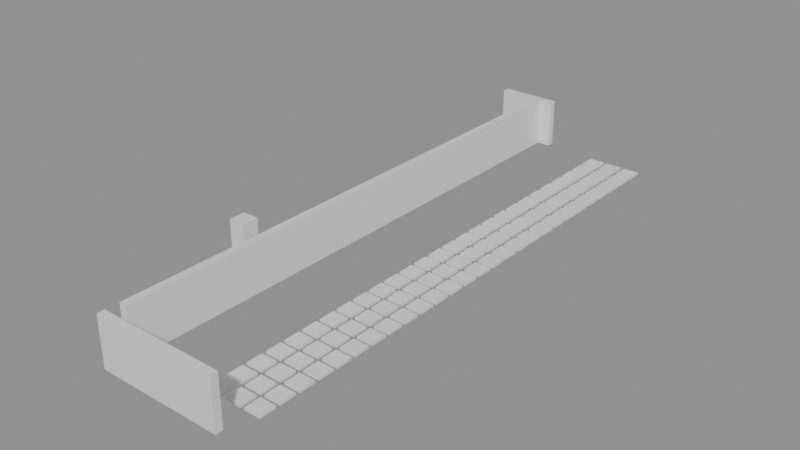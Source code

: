 # Source: building_by_walls.blend  (saved by Blender 5.0.119; exported with 4.5.12 LTS)
import bpy
from mathutils import Matrix  # noqa: F401  (used for matrix-valued properties, if any)

bpy.ops.wm.read_factory_settings(use_empty=True)
scene = bpy.context.scene
scene.name = 'Scene'

# ---- collections
col_01_paredes_externas = bpy.data.collections.new('01_Paredes_Externas'); scene.collection.children.link(col_01_paredes_externas)
col_02_paredes_internas = bpy.data.collections.new('02_Paredes_Internas'); scene.collection.children.link(col_02_paredes_internas)
col_04_moveis_decoracoes = bpy.data.collections.new('04_Moveis_Decoracoes'); scene.collection.children.link(col_04_moveis_decoracoes)

# ---- materials (node trees are filled in below, after node groups)
mat_mat_parede_externa = bpy.data.materials.new('Mat_Parede_Externa')
mat_mat_parede_interna = bpy.data.materials.new('Mat_Parede_Interna')
mat_mat_moveis = bpy.data.materials.new('Mat_Moveis')

# ---- material node trees
mat_mat_parede_externa.use_nodes = True; mat_mat_parede_externa.node_tree.nodes.clear()
_N = mat_mat_parede_externa.node_tree.nodes; _L = mat_mat_parede_externa.node_tree.links
n0 = _N.new('ShaderNodeBsdfPrincipled'); n0.name = 'BSDF - Pré-fundamentado'; n0.location = (-200, 100)
n1 = _N.new('ShaderNodeOutputMaterial'); n1.name = 'Saída de material'; n1.location = (200, 100)
_L.new(n0.outputs[0], n1.inputs[0])
n1.is_active_output = True
mat_mat_parede_interna.use_nodes = True; mat_mat_parede_interna.node_tree.nodes.clear()
_N = mat_mat_parede_interna.node_tree.nodes; _L = mat_mat_parede_interna.node_tree.links
n0 = _N.new('ShaderNodeBsdfPrincipled'); n0.name = 'BSDF - Pré-fundamentado'; n0.location = (-200, 100)
n1 = _N.new('ShaderNodeOutputMaterial'); n1.name = 'Saída de material'; n1.location = (200, 100)
_L.new(n0.outputs[0], n1.inputs[0])
n1.is_active_output = True
mat_mat_moveis.use_nodes = True; mat_mat_moveis.node_tree.nodes.clear()
_N = mat_mat_moveis.node_tree.nodes; _L = mat_mat_moveis.node_tree.links
n0 = _N.new('ShaderNodeBsdfPrincipled'); n0.name = 'BSDF - Pré-fundamentado'; n0.location = (-200, 100)
n1 = _N.new('ShaderNodeOutputMaterial'); n1.name = 'Saída de material'; n1.location = (200, 100)
_L.new(n0.outputs[0], n1.inputs[0])
n1.is_active_output = True

# ---- meshes
me_parede_externa_norte = bpy.data.meshes.new('Parede_Externa_Norte')
me_parede_externa_norte.from_pydata([(-2.0, -14.5, 0.0), (-1.0, -14.5, 0.0), (-1.0, -14.15, 0.0), (-2.0, -14.15, 0.0), (-2.0, -14.5, 2.4), (-1.0, -14.5, 2.4), (-1.0, -14.15, 2.4), (-2.0, -14.15, 2.4), (0.0, -14.5, 0.0), (0.0, -14.15, 0.0), (0.0, -14.5, 2.4), (0.0, -14.15, 2.4), (1.0, -14.5, 0.0), (1.0, -14.15, 0.0), (1.0, -14.5, 2.4), (1.0, -14.15, 2.4), (2.0, -14.5, 0.0), (2.0, -14.15, 0.0), (2.0, -14.5, 2.4), (2.0, -14.15, 2.4), (3.0, -14.5, 0.0), (3.0, -14.15, 0.0), (3.0, -14.5, 2.4), (3.0, -14.15, 2.4), (4.0, -14.5, 0.0), (4.0, -14.15, 0.0), (4.0, -14.5, 2.4), (4.0, -14.15, 2.4)], [], [(0, 1, 2, 3), (4, 7, 6, 5), (0, 4, 5, 1), (2, 6, 7, 3), (0, 3, 7, 4), (1, 5, 6, 2), (1, 8, 9, 2), (5, 6, 11, 10), (1, 5, 10, 8), (9, 11, 6, 2), (8, 10, 11, 9), (8, 12, 13, 9), (10, 11, 15, 14), (8, 10, 14, 12), (13, 15, 11, 9), (12, 14, 15, 13), (12, 16, 17, 13), (14, 15, 19, 18), (12, 14, 18, 16), (17, 19, 15, 13), (16, 18, 19, 17), (16, 20, 21, 17), (18, 19, 23, 22), (16, 18, 22, 20), (21, 23, 19, 17), (20, 22, 23, 21), (20, 24, 25, 21), (22, 23, 27, 26), (20, 22, 26, 24), (25, 27, 23, 21), (24, 26, 27, 25)])
me_parede_externa_norte.materials.append(mat_mat_parede_externa)
me_parede_externa_norte.update()
me_parede_externa_sul = bpy.data.meshes.new('Parede_Externa_Sul')
me_parede_externa_sul.from_pydata([(-4.0, 13.5, 0.0), (-3.0, 13.5, 0.0), (-3.0, 13.85, 0.0), (-4.0, 13.85, 0.0), (-4.0, 13.5, 2.4), (-3.0, 13.5, 2.4), (-3.0, 13.85, 2.4), (-4.0, 13.85, 2.4), (-2.0, 13.5, 0.0), (-2.0, 13.85, 0.0), (-2.0, 13.5, 2.4), (-2.0, 13.85, 2.4), (-1.0, 13.5, 0.0), (-1.0, 13.85, 0.0), (-1.0, 13.5, 2.4), (-1.0, 13.85, 2.4)], [], [(0, 1, 2, 3), (4, 7, 6, 5), (0, 4, 5, 1), (2, 6, 7, 3), (0, 3, 7, 4), (1, 5, 6, 2), (1, 8, 9, 2), (5, 6, 11, 10), (1, 5, 10, 8), (9, 11, 6, 2), (8, 10, 11, 9), (8, 12, 13, 9), (10, 11, 15, 14), (8, 10, 14, 12), (13, 15, 11, 9), (12, 14, 15, 13)])
me_parede_externa_sul.materials.append(mat_mat_parede_externa)
me_parede_externa_sul.update()
me_paredes_internas_divisorias = bpy.data.meshes.new('Paredes_Internas_Divisorias')
me_paredes_internas_divisorias.from_pydata([(-2.0, -13.5, 0.0), (-1.65, -13.5, 0.0), (-1.65, -12.5, 0.0), (-2.0, -12.5, 0.0), (-2.0, -13.5, 2.4), (-1.65, -13.5, 2.4), (-1.65, -12.5, 2.4), (-2.0, -12.5, 2.4), (-1.65, -11.5, 0.0), (-2.0, -11.5, 0.0), (-1.65, -11.5, 2.4), (-2.0, -11.5, 2.4), (-1.65, -10.5, 0.0), (-2.0, -10.5, 0.0), (-1.65, -10.5, 2.4), (-2.0, -10.5, 2.4), (-1.65, -9.5, 0.0), (-2.0, -9.5, 0.0), (-1.65, -9.5, 2.4), (-2.0, -9.5, 2.4), (-1.65, -8.5, 0.0), (-2.0, -8.5, 0.0), (-1.65, -8.5, 2.4), (-2.0, -8.5, 2.4), (-1.65, -7.5, 0.0), (-2.0, -7.5, 0.0), (-1.65, -7.5, 2.4), (-2.0, -7.5, 2.4), (-1.65, -6.5, 0.0), (-2.0, -6.5, 0.0), (-1.65, -6.5, 2.4), (-2.0, -6.5, 2.4), (-1.65, -5.5, 0.0), (-2.0, -5.5, 0.0), (-1.65, -5.5, 2.4), (-2.0, -5.5, 2.4), (-1.65, -4.5, 0.0), (-2.0, -4.5, 0.0), (-1.65, -4.5, 2.4), (-2.0, -4.5, 2.4), (-1.65, -3.5, 0.0), (-2.0, -3.5, 0.0), (-1.65, -3.5, 2.4), (-2.0, -3.5, 2.4), (-1.65, -2.5, 0.0), (-2.0, -2.5, 0.0), (-1.65, -2.5, 2.4), (-2.0, -2.5, 2.4), (-1.65, -1.5, 0.0), (-2.0, -1.5, 0.0), (-1.65, -1.5, 2.4), (-2.0, -1.5, 2.4), (-1.65, -0.5, 0.0), (-2.0, -0.5, 0.0), (-1.65, -0.5, 2.4), (-2.0, -0.5, 2.4), (-1.65, 0.5, 0.0), (-2.0, 0.5, 0.0), (-1.65, 0.5, 2.4), (-2.0, 0.5, 2.4), (-1.65, 1.5, 0.0), (-2.0, 1.5, 0.0), (-1.65, 1.5, 2.4), (-2.0, 1.5, 2.4), (-1.65, 2.5, 0.0), (-2.0, 2.5, 0.0), (-1.65, 2.5, 2.4), (-2.0, 2.5, 2.4), (-1.65, 3.5, 0.0), (-2.0, 3.5, 0.0), (-1.65, 3.5, 2.4), (-2.0, 3.5, 2.4), (-1.65, 4.5, 0.0), (-2.0, 4.5, 0.0), (-1.65, 4.5, 2.4), (-2.0, 4.5, 2.4), (-1.65, 5.5, 0.0), (-2.0, 5.5, 0.0), (-1.65, 5.5, 2.4), (-2.0, 5.5, 2.4), (-1.65, 6.5, 0.0), (-2.0, 6.5, 0.0), (-1.65, 6.5, 2.4), (-2.0, 6.5, 2.4), (-1.65, 7.5, 0.0), (-2.0, 7.5, 0.0), (-1.65, 7.5, 2.4), (-2.0, 7.5, 2.4), (-1.65, 8.5, 0.0), (-2.0, 8.5, 0.0), (-1.65, 8.5, 2.4), (-2.0, 8.5, 2.4), (-1.65, 9.5, 0.0), (-2.0, 9.5, 0.0), (-1.65, 9.5, 2.4), (-2.0, 9.5, 2.4), (-1.65, 10.5, 0.0), (-2.0, 10.5, 0.0), (-1.65, 10.5, 2.4), (-2.0, 10.5, 2.4), (-1.65, 11.5, 0.0), (-2.0, 11.5, 0.0), (-1.65, 11.5, 2.4), (-2.0, 11.5, 2.4), (-1.65, 12.5, 0.0), (-2.0, 12.5, 0.0), (-1.65, 12.5, 2.4), (-2.0, 12.5, 2.4), (-1.65, 13.5, 0.0), (-2.0, 13.5, 0.0), (-1.65, 13.5, 2.4), (-2.0, 13.5, 2.4)], [], [(0, 1, 2, 3), (4, 7, 6, 5), (0, 4, 5, 1), (2, 6, 7, 3), (0, 3, 7, 4), (1, 5, 6, 2), (3, 2, 8, 9), (7, 11, 10, 6), (8, 10, 11, 9), (3, 9, 11, 7), (2, 6, 10, 8), (9, 8, 12, 13), (11, 15, 14, 10), (12, 14, 15, 13), (9, 13, 15, 11), (8, 10, 14, 12), (13, 12, 16, 17), (15, 19, 18, 14), (16, 18, 19, 17), (13, 17, 19, 15), (12, 14, 18, 16), (17, 16, 20, 21), (19, 23, 22, 18), (20, 22, 23, 21), (17, 21, 23, 19), (16, 18, 22, 20), (21, 20, 24, 25), (23, 27, 26, 22), (24, 26, 27, 25), (21, 25, 27, 23), (20, 22, 26, 24), (25, 24, 28, 29), (27, 31, 30, 26), (28, 30, 31, 29), (25, 29, 31, 27), (24, 26, 30, 28), (29, 28, 32, 33), (31, 35, 34, 30), (32, 34, 35, 33), (29, 33, 35, 31), (28, 30, 34, 32), (33, 32, 36, 37), (35, 39, 38, 34), (36, 38, 39, 37), (33, 37, 39, 35), (32, 34, 38, 36), (37, 36, 40, 41), (39, 43, 42, 38), (40, 42, 43, 41), (37, 41, 43, 39), (36, 38, 42, 40), (41, 40, 44, 45), (43, 47, 46, 42), (44, 46, 47, 45), (41, 45, 47, 43), (40, 42, 46, 44), (45, 44, 48, 49), (47, 51, 50, 46), (48, 50, 51, 49), (45, 49, 51, 47), (44, 46, 50, 48), (49, 48, 52, 53), (51, 55, 54, 50), (52, 54, 55, 53), (49, 53, 55, 51), (48, 50, 54, 52), (53, 52, 56, 57), (55, 59, 58, 54), (56, 58, 59, 57), (53, 57, 59, 55), (52, 54, 58, 56), (57, 56, 60, 61), (59, 63, 62, 58), (60, 62, 63, 61), (57, 61, 63, 59), (56, 58, 62, 60), (61, 60, 64, 65), (63, 67, 66, 62), (64, 66, 67, 65), (61, 65, 67, 63), (60, 62, 66, 64), (65, 64, 68, 69), (67, 71, 70, 66), (68, 70, 71, 69), (65, 69, 71, 67), (64, 66, 70, 68), (69, 68, 72, 73), (71, 75, 74, 70), (72, 74, 75, 73), (69, 73, 75, 71), (68, 70, 74, 72), (73, 72, 76, 77), (75, 79, 78, 74), (76, 78, 79, 77), (73, 77, 79, 75), (72, 74, 78, 76), (77, 76, 80, 81), (79, 83, 82, 78), (80, 82, 83, 81), (77, 81, 83, 79), (76, 78, 82, 80), (81, 80, 84, 85), (83, 87, 86, 82), (84, 86, 87, 85), (81, 85, 87, 83), (80, 82, 86, 84), (85, 84, 88, 89), (87, 91, 90, 86), (88, 90, 91, 89), (85, 89, 91, 87), (84, 86, 90, 88), (89, 88, 92, 93), (91, 95, 94, 90), (92, 94, 95, 93), (89, 93, 95, 91), (88, 90, 94, 92), (93, 92, 96, 97), (95, 99, 98, 94), (96, 98, 99, 97), (93, 97, 99, 95), (92, 94, 98, 96), (97, 96, 100, 101), (99, 103, 102, 98), (100, 102, 103, 101), (97, 101, 103, 99), (96, 98, 102, 100), (101, 100, 104, 105), (103, 107, 106, 102), (104, 106, 107, 105), (101, 105, 107, 103), (100, 102, 106, 104), (105, 104, 108, 109), (107, 111, 110, 106), (108, 110, 111, 109), (105, 109, 111, 107), (104, 106, 110, 108)])
me_paredes_internas_divisorias.materials.append(mat_mat_parede_interna)
me_paredes_internas_divisorias.update()
me_moveis_decoracoes = bpy.data.meshes.new('Moveis_Decoracoes')
me_moveis_decoracoes.from_pydata([(1.1, -12.4, -0.6), (1.9, -12.4, -0.6), (1.9, -11.6, -0.6), (1.1, -11.6, -0.6), (1.1, -12.4, -0.48), (1.9, -12.4, -0.48), (1.9, -11.6, -0.48), (1.1, -11.6, -0.48), (2.1, -12.4, -0.6), (2.9, -12.4, -0.6), (2.9, -11.6, -0.6), (2.1, -11.6, -0.6), (2.1, -12.4, -0.48), (2.9, -12.4, -0.48), (2.9, -11.6, -0.48), (2.1, -11.6, -0.48), (3.1, -12.4, -0.6), (3.9, -12.4, -0.6), (3.9, -11.6, -0.6), (3.1, -11.6, -0.6), (3.1, -12.4, -0.48), (3.9, -12.4, -0.48), (3.9, -11.6, -0.48), (3.1, -11.6, -0.48), (1.1, -11.4, -0.6), (1.9, -11.4, -0.6), (1.9, -10.6, -0.6), (1.1, -10.6, -0.6), (1.1, -11.4, -0.48), (1.9, -11.4, -0.48), (1.9, -10.6, -0.48), (1.1, -10.6, -0.48), (2.1, -11.4, -0.6), (2.9, -11.4, -0.6), (2.9, -10.6, -0.6), (2.1, -10.6, -0.6), (2.1, -11.4, -0.48), (2.9, -11.4, -0.48), (2.9, -10.6, -0.48), (2.1, -10.6, -0.48), (3.1, -11.4, -0.6), (3.9, -11.4, -0.6), (3.9, -10.6, -0.6), (3.1, -10.6, -0.6), (3.1, -11.4, -0.48), (3.9, -11.4, -0.48), (3.9, -10.6, -0.48), (3.1, -10.6, -0.48), (-3.9, -10.4, 0.0), (-3.1, -10.4, 0.0), (-3.1, -9.6, 0.0), (-3.9, -9.6, 0.0), (-3.9, -10.4, 0.12), (-3.1, -10.4, 0.12), (-3.1, -9.6, 0.12), (-3.9, -9.6, 0.12), (1.1, -10.4, -0.6), (1.9, -10.4, -0.6), (1.9, -9.6, -0.6), (1.1, -9.6, -0.6), (1.1, -10.4, -0.48), (1.9, -10.4, -0.48), (1.9, -9.6, -0.48), (1.1, -9.6, -0.48), (2.1, -10.4, -0.6), (2.9, -10.4, -0.6), (2.9, -9.6, -0.6), (2.1, -9.6, -0.6), (2.1, -10.4, -0.48), (2.9, -10.4, -0.48), (2.9, -9.6, -0.48), (2.1, -9.6, -0.48), (3.1, -10.4, -0.6), (3.9, -10.4, -0.6), (3.9, -9.6, -0.6), (3.1, -9.6, -0.6), (3.1, -10.4, -0.48), (3.9, -10.4, -0.48), (3.9, -9.6, -0.48), (3.1, -9.6, -0.48), (1.1, -9.4, -0.6), (1.9, -9.4, -0.6), (1.9, -8.6, -0.6), (1.1, -8.6, -0.6), (1.1, -9.4, -0.48), (1.9, -9.4, -0.48), (1.9, -8.6, -0.48), (1.1, -8.6, -0.48), (2.1, -9.4, -0.6), (2.9, -9.4, -0.6), (2.9, -8.6, -0.6), (2.1, -8.6, -0.6), (2.1, -9.4, -0.48), (2.9, -9.4, -0.48), (2.9, -8.6, -0.48), (2.1, -8.6, -0.48), (3.1, -9.4, -0.6), (3.9, -9.4, -0.6), (3.9, -8.6, -0.6), (3.1, -8.6, -0.6), (3.1, -9.4, -0.48), (3.9, -9.4, -0.48), (3.9, -8.6, -0.48), (3.1, -8.6, -0.48), (1.1, -8.4, -0.6), (1.9, -8.4, -0.6), (1.9, -7.6, -0.6), (1.1, -7.6, -0.6), (1.1, -8.4, -0.48), (1.9, -8.4, -0.48), (1.9, -7.6, -0.48), (1.1, -7.6, -0.48), (2.1, -8.4, -0.6), (2.9, -8.4, -0.6), (2.9, -7.6, -0.6), (2.1, -7.6, -0.6), (2.1, -8.4, -0.48), (2.9, -8.4, -0.48), (2.9, -7.6, -0.48), (2.1, -7.6, -0.48), (3.1, -8.4, -0.6), (3.9, -8.4, -0.6), (3.9, -7.6, -0.6), (3.1, -7.6, -0.6), (3.1, -8.4, -0.48), (3.9, -8.4, -0.48), (3.9, -7.6, -0.48), (3.1, -7.6, -0.48), (1.1, -7.4, -0.6), (1.9, -7.4, -0.6), (1.9, -6.6, -0.6), (1.1, -6.6, -0.6), (1.1, -7.4, -0.48), (1.9, -7.4, -0.48), (1.9, -6.6, -0.48), (1.1, -6.6, -0.48), (2.1, -7.4, -0.6), (2.9, -7.4, -0.6), (2.9, -6.6, -0.6), (2.1, -6.6, -0.6), (2.1, -7.4, -0.48), (2.9, -7.4, -0.48), (2.9, -6.6, -0.48), (2.1, -6.6, -0.48), (3.1, -7.4, -0.6), (3.9, -7.4, -0.6), (3.9, -6.6, -0.6), (3.1, -6.6, -0.6), (3.1, -7.4, -0.48), (3.9, -7.4, -0.48), (3.9, -6.6, -0.48), (3.1, -6.6, -0.48), (-3.9, -6.4, 0.0), (-3.1, -6.4, 0.0), (-3.1, -5.6, 0.0), (-3.9, -5.6, 0.0), (-3.9, -6.4, 0.24), (-3.1, -6.4, 0.24), (-3.1, -5.6, 0.24), (-3.9, -5.6, 0.24), (-3.9, -6.4, 2.4), (-3.1, -6.4, 2.4), (-3.1, -5.6, 2.4), (-3.9, -5.6, 2.4), (1.1, -6.4, -0.6), (1.9, -6.4, -0.6), (1.9, -5.6, -0.6), (1.1, -5.6, -0.6), (1.1, -6.4, -0.48), (1.9, -6.4, -0.48), (1.9, -5.6, -0.48), (1.1, -5.6, -0.48), (2.1, -6.4, -0.6), (2.9, -6.4, -0.6), (2.9, -5.6, -0.6), (2.1, -5.6, -0.6), (2.1, -6.4, -0.48), (2.9, -6.4, -0.48), (2.9, -5.6, -0.48), (2.1, -5.6, -0.48), (3.1, -6.4, -0.6), (3.9, -6.4, -0.6), (3.9, -5.6, -0.6), (3.1, -5.6, -0.6), (3.1, -6.4, -0.48), (3.9, -6.4, -0.48), (3.9, -5.6, -0.48), (3.1, -5.6, -0.48), (1.1, -5.4, -0.6), (1.9, -5.4, -0.6), (1.9, -4.6, -0.6), (1.1, -4.6, -0.6), (1.1, -5.4, -0.48), (1.9, -5.4, -0.48), (1.9, -4.6, -0.48), (1.1, -4.6, -0.48), (2.1, -5.4, -0.6), (2.9, -5.4, -0.6), (2.9, -4.6, -0.6), (2.1, -4.6, -0.6), (2.1, -5.4, -0.48), (2.9, -5.4, -0.48), (2.9, -4.6, -0.48), (2.1, -4.6, -0.48), (3.1, -5.4, -0.6), (3.9, -5.4, -0.6), (3.9, -4.6, -0.6), (3.1, -4.6, -0.6), (3.1, -5.4, -0.48), (3.9, -5.4, -0.48), (3.9, -4.6, -0.48), (3.1, -4.6, -0.48), (1.1, -4.4, -0.6), (1.9, -4.4, -0.6), (1.9, -3.6, -0.6), (1.1, -3.6, -0.6), (1.1, -4.4, -0.48), (1.9, -4.4, -0.48), (1.9, -3.6, -0.48), (1.1, -3.6, -0.48), (2.1, -4.4, -0.6), (2.9, -4.4, -0.6), (2.9, -3.6, -0.6), (2.1, -3.6, -0.6), (2.1, -4.4, -0.48), (2.9, -4.4, -0.48), (2.9, -3.6, -0.48), (2.1, -3.6, -0.48), (3.1, -4.4, -0.6), (3.9, -4.4, -0.6), (3.9, -3.6, -0.6), (3.1, -3.6, -0.6), (3.1, -4.4, -0.48), (3.9, -4.4, -0.48), (3.9, -3.6, -0.48), (3.1, -3.6, -0.48), (1.1, -3.4, -0.6), (1.9, -3.4, -0.6), (1.9, -2.6, -0.6), (1.1, -2.6, -0.6), (1.1, -3.4, -0.48), (1.9, -3.4, -0.48), (1.9, -2.6, -0.48), (1.1, -2.6, -0.48), (2.1, -3.4, -0.6), (2.9, -3.4, -0.6), (2.9, -2.6, -0.6), (2.1, -2.6, -0.6), (2.1, -3.4, -0.48), (2.9, -3.4, -0.48), (2.9, -2.6, -0.48), (2.1, -2.6, -0.48), (3.1, -3.4, -0.6), (3.9, -3.4, -0.6), (3.9, -2.6, -0.6), (3.1, -2.6, -0.6), (3.1, -3.4, -0.48), (3.9, -3.4, -0.48), (3.9, -2.6, -0.48), (3.1, -2.6, -0.48), (1.1, -2.4, -0.6), (1.9, -2.4, -0.6), (1.9, -1.6, -0.6), (1.1, -1.6, -0.6), (1.1, -2.4, -0.48), (1.9, -2.4, -0.48), (1.9, -1.6, -0.48), (1.1, -1.6, -0.48), (2.1, -2.4, -0.6), (2.9, -2.4, -0.6), (2.9, -1.6, -0.6), (2.1, -1.6, -0.6), (2.1, -2.4, -0.48), (2.9, -2.4, -0.48), (2.9, -1.6, -0.48), (2.1, -1.6, -0.48), (3.1, -2.4, -0.6), (3.9, -2.4, -0.6), (3.9, -1.6, -0.6), (3.1, -1.6, -0.6), (3.1, -2.4, -0.48), (3.9, -2.4, -0.48), (3.9, -1.6, -0.48), (3.1, -1.6, -0.48), (1.1, -1.4, -0.6), (1.9, -1.4, -0.6), (1.9, -0.6, -0.6), (1.1, -0.6, -0.6), (1.1, -1.4, -0.48), (1.9, -1.4, -0.48), (1.9, -0.6, -0.48), (1.1, -0.6, -0.48), (2.1, -1.4, -0.6), (2.9, -1.4, -0.6), (2.9, -0.6, -0.6), (2.1, -0.6, -0.6), (2.1, -1.4, -0.48), (2.9, -1.4, -0.48), (2.9, -0.6, -0.48), (2.1, -0.6, -0.48), (3.1, -1.4, -0.6), (3.9, -1.4, -0.6), (3.9, -0.6, -0.6), (3.1, -0.6, -0.6), (3.1, -1.4, -0.48), (3.9, -1.4, -0.48), (3.9, -0.6, -0.48), (3.1, -0.6, -0.48), (1.1, -0.4, -0.6), (1.9, -0.4, -0.6), (1.9, 0.4, -0.6), (1.1, 0.4, -0.6), (1.1, -0.4, -0.48), (1.9, -0.4, -0.48), (1.9, 0.4, -0.48), (1.1, 0.4, -0.48), (2.1, -0.4, -0.6), (2.9, -0.4, -0.6), (2.9, 0.4, -0.6), (2.1, 0.4, -0.6), (2.1, -0.4, -0.48), (2.9, -0.4, -0.48), (2.9, 0.4, -0.48), (2.1, 0.4, -0.48), (3.1, -0.4, -0.6), (3.9, -0.4, -0.6), (3.9, 0.4, -0.6), (3.1, 0.4, -0.6), (3.1, -0.4, -0.48), (3.9, -0.4, -0.48), (3.9, 0.4, -0.48), (3.1, 0.4, -0.48), (1.1, 0.6, -0.6), (1.9, 0.6, -0.6), (1.9, 1.4, -0.6), (1.1, 1.4, -0.6), (1.1, 0.6, -0.48), (1.9, 0.6, -0.48), (1.9, 1.4, -0.48), (1.1, 1.4, -0.48), (2.1, 0.6, -0.6), (2.9, 0.6, -0.6), (2.9, 1.4, -0.6), (2.1, 1.4, -0.6), (2.1, 0.6, -0.48), (2.9, 0.6, -0.48), (2.9, 1.4, -0.48), (2.1, 1.4, -0.48), (3.1, 0.6, -0.6), (3.9, 0.6, -0.6), (3.9, 1.4, -0.6), (3.1, 1.4, -0.6), (3.1, 0.6, -0.48), (3.9, 0.6, -0.48), (3.9, 1.4, -0.48), (3.1, 1.4, -0.48), (1.1, 1.6, -0.6), (1.9, 1.6, -0.6), (1.9, 2.4, -0.6), (1.1, 2.4, -0.6), (1.1, 1.6, -0.48), (1.9, 1.6, -0.48), (1.9, 2.4, -0.48), (1.1, 2.4, -0.48), (2.1, 1.6, -0.6), (2.9, 1.6, -0.6), (2.9, 2.4, -0.6), (2.1, 2.4, -0.6), (2.1, 1.6, -0.48), (2.9, 1.6, -0.48), (2.9, 2.4, -0.48), (2.1, 2.4, -0.48), (3.1, 1.6, -0.6), (3.9, 1.6, -0.6), (3.9, 2.4, -0.6), (3.1, 2.4, -0.6), (3.1, 1.6, -0.48), (3.9, 1.6, -0.48), (3.9, 2.4, -0.48), (3.1, 2.4, -0.48), (1.1, 2.6, -0.6), (1.9, 2.6, -0.6), (1.9, 3.4, -0.6), (1.1, 3.4, -0.6), (1.1, 2.6, -0.48), (1.9, 2.6, -0.48), (1.9, 3.4, -0.48), (1.1, 3.4, -0.48), (2.1, 2.6, -0.6), (2.9, 2.6, -0.6), (2.9, 3.4, -0.6), (2.1, 3.4, -0.6), (2.1, 2.6, -0.48), (2.9, 2.6, -0.48), (2.9, 3.4, -0.48), (2.1, 3.4, -0.48), (3.1, 2.6, -0.6), (3.9, 2.6, -0.6), (3.9, 3.4, -0.6), (3.1, 3.4, -0.6), (3.1, 2.6, -0.48), (3.9, 2.6, -0.48), (3.9, 3.4, -0.48), (3.1, 3.4, -0.48), (1.1, 3.6, -0.6), (1.9, 3.6, -0.6), (1.9, 4.4, -0.6), (1.1, 4.4, -0.6), (1.1, 3.6, -0.48), (1.9, 3.6, -0.48), (1.9, 4.4, -0.48), (1.1, 4.4, -0.48), (2.1, 3.6, -0.6), (2.9, 3.6, -0.6), (2.9, 4.4, -0.6), (2.1, 4.4, -0.6), (2.1, 3.6, -0.48), (2.9, 3.6, -0.48), (2.9, 4.4, -0.48), (2.1, 4.4, -0.48), (3.1, 3.6, -0.6), (3.9, 3.6, -0.6), (3.9, 4.4, -0.6), (3.1, 4.4, -0.6), (3.1, 3.6, -0.48), (3.9, 3.6, -0.48), (3.9, 4.4, -0.48), (3.1, 4.4, -0.48), (1.1, 4.6, -0.6), (1.9, 4.6, -0.6), (1.9, 5.4, -0.6), (1.1, 5.4, -0.6), (1.1, 4.6, -0.48), (1.9, 4.6, -0.48), (1.9, 5.4, -0.48), (1.1, 5.4, -0.48), (2.1, 4.6, -0.6), (2.9, 4.6, -0.6), (2.9, 5.4, -0.6), (2.1, 5.4, -0.6), (2.1, 4.6, -0.48), (2.9, 4.6, -0.48), (2.9, 5.4, -0.48), (2.1, 5.4, -0.48), (3.1, 4.6, -0.6), (3.9, 4.6, -0.6), (3.9, 5.4, -0.6), (3.1, 5.4, -0.6), (3.1, 4.6, -0.48), (3.9, 4.6, -0.48), (3.9, 5.4, -0.48), (3.1, 5.4, -0.48), (1.1, 5.6, -0.6), (1.9, 5.6, -0.6), (1.9, 6.4, -0.6), (1.1, 6.4, -0.6), (1.1, 5.6, -0.48), (1.9, 5.6, -0.48), (1.9, 6.4, -0.48), (1.1, 6.4, -0.48), (2.1, 5.6, -0.6), (2.9, 5.6, -0.6), (2.9, 6.4, -0.6), (2.1, 6.4, -0.6), (2.1, 5.6, -0.48), (2.9, 5.6, -0.48), (2.9, 6.4, -0.48), (2.1, 6.4, -0.48), (3.1, 5.6, -0.6), (3.9, 5.6, -0.6), (3.9, 6.4, -0.6), (3.1, 6.4, -0.6), (3.1, 5.6, -0.48), (3.9, 5.6, -0.48), (3.9, 6.4, -0.48), (3.1, 6.4, -0.48), (1.1, 6.6, -0.6), (1.9, 6.6, -0.6), (1.9, 7.4, -0.6), (1.1, 7.4, -0.6), (1.1, 6.6, -0.48), (1.9, 6.6, -0.48), (1.9, 7.4, -0.48), (1.1, 7.4, -0.48), (2.1, 6.6, -0.6), (2.9, 6.6, -0.6), (2.9, 7.4, -0.6), (2.1, 7.4, -0.6), (2.1, 6.6, -0.48), (2.9, 6.6, -0.48), (2.9, 7.4, -0.48), (2.1, 7.4, -0.48), (3.1, 6.6, -0.6), (3.9, 6.6, -0.6), (3.9, 7.4, -0.6), (3.1, 7.4, -0.6), (3.1, 6.6, -0.48), (3.9, 6.6, -0.48), (3.9, 7.4, -0.48), (3.1, 7.4, -0.48), (-3.9, 7.6, 0.0), (-3.1, 7.6, 0.0), (-3.1, 8.4, 0.0), (-3.9, 8.4, 0.0), (-3.9, 7.6, 0.12), (-3.1, 7.6, 0.12), (-3.1, 8.4, 0.12), (-3.9, 8.4, 0.12), (1.1, 7.6, -0.6), (1.9, 7.6, -0.6), (1.9, 8.4, -0.6), (1.1, 8.4, -0.6), (1.1, 7.6, -0.48), (1.9, 7.6, -0.48), (1.9, 8.4, -0.48), (1.1, 8.4, -0.48), (2.1, 7.6, -0.6), (2.9, 7.6, -0.6), (2.9, 8.4, -0.6), (2.1, 8.4, -0.6), (2.1, 7.6, -0.48), (2.9, 7.6, -0.48), (2.9, 8.4, -0.48), (2.1, 8.4, -0.48), (3.1, 7.6, -0.6), (3.9, 7.6, -0.6), (3.9, 8.4, -0.6), (3.1, 8.4, -0.6), (3.1, 7.6, -0.48), (3.9, 7.6, -0.48), (3.9, 8.4, -0.48), (3.1, 8.4, -0.48), (-3.9, 8.6, 0.0), (-3.1, 8.6, 0.0), (-3.1, 9.4, 0.0), (-3.9, 9.4, 0.0), (-3.9, 8.6, 0.72), (-3.1, 8.6, 0.72), (-3.1, 9.4, 0.72), (-3.9, 9.4, 0.72), (1.1, 8.6, -0.6), (1.9, 8.6, -0.6), (1.9, 9.4, -0.6), (1.1, 9.4, -0.6), (1.1, 8.6, -0.48), (1.9, 8.6, -0.48), (1.9, 9.4, -0.48), (1.1, 9.4, -0.48), (2.1, 8.6, -0.6), (2.9, 8.6, -0.6), (2.9, 9.4, -0.6), (2.1, 9.4, -0.6), (2.1, 8.6, -0.48), (2.9, 8.6, -0.48), (2.9, 9.4, -0.48), (2.1, 9.4, -0.48), (3.1, 8.6, -0.6), (3.9, 8.6, -0.6), (3.9, 9.4, -0.6), (3.1, 9.4, -0.6), (3.1, 8.6, -0.48), (3.9, 8.6, -0.48), (3.9, 9.4, -0.48), (3.1, 9.4, -0.48), (1.1, 9.6, -0.6), (1.9, 9.6, -0.6), (1.9, 10.4, -0.6), (1.1, 10.4, -0.6), (1.1, 9.6, -0.48), (1.9, 9.6, -0.48), (1.9, 10.4, -0.48), (1.1, 10.4, -0.48), (2.1, 9.6, -0.6), (2.9, 9.6, -0.6), (2.9, 10.4, -0.6), (2.1, 10.4, -0.6), (2.1, 9.6, -0.48), (2.9, 9.6, -0.48), (2.9, 10.4, -0.48), (2.1, 10.4, -0.48), (3.1, 9.6, -0.6), (3.9, 9.6, -0.6), (3.9, 10.4, -0.6), (3.1, 10.4, -0.6), (3.1, 9.6, -0.48), (3.9, 9.6, -0.48), (3.9, 10.4, -0.48), (3.1, 10.4, -0.48), (-3.9, 10.6, 0.0), (-3.1, 10.6, 0.0), (-3.1, 11.4, 0.0), (-3.9, 11.4, 0.0), (-3.9, 10.6, 0.12), (-3.1, 10.6, 0.12), (-3.1, 11.4, 0.12), (-3.9, 11.4, 0.12), (1.1, 10.6, -0.6), (1.9, 10.6, -0.6), (1.9, 11.4, -0.6), (1.1, 11.4, -0.6), (1.1, 10.6, -0.48), (1.9, 10.6, -0.48), (1.9, 11.4, -0.48), (1.1, 11.4, -0.48), (2.1, 10.6, -0.6), (2.9, 10.6, -0.6), (2.9, 11.4, -0.6), (2.1, 11.4, -0.6), (2.1, 10.6, -0.48), (2.9, 10.6, -0.48), (2.9, 11.4, -0.48), (2.1, 11.4, -0.48), (3.1, 10.6, -0.6), (3.9, 10.6, -0.6), (3.9, 11.4, -0.6), (3.1, 11.4, -0.6), (3.1, 10.6, -0.48), (3.9, 10.6, -0.48), (3.9, 11.4, -0.48), (3.1, 11.4, -0.48), (1.1, 11.6, -0.6), (1.9, 11.6, -0.6), (1.9, 12.4, -0.6), (1.1, 12.4, -0.6), (1.1, 11.6, -0.48), (1.9, 11.6, -0.48), (1.9, 12.4, -0.48), (1.1, 12.4, -0.48), (2.1, 11.6, -0.6), (2.9, 11.6, -0.6), (2.9, 12.4, -0.6), (2.1, 12.4, -0.6), (2.1, 11.6, -0.48), (2.9, 11.6, -0.48), (2.9, 12.4, -0.48), (2.1, 12.4, -0.48), (3.1, 11.6, -0.6), (3.9, 11.6, -0.6), (3.9, 12.4, -0.6), (3.1, 12.4, -0.6), (3.1, 11.6, -0.48), (3.9, 11.6, -0.48), (3.9, 12.4, -0.48), (3.1, 12.4, -0.48), (1.1, 12.6, -0.6), (1.9, 12.6, -0.6), (1.9, 13.4, -0.6), (1.1, 13.4, -0.6), (1.1, 12.6, -0.48), (1.9, 12.6, -0.48), (1.9, 13.4, -0.48), (1.1, 13.4, -0.48), (2.1, 12.6, -0.6), (2.9, 12.6, -0.6), (2.9, 13.4, -0.6), (2.1, 13.4, -0.6), (2.1, 12.6, -0.48), (2.9, 12.6, -0.48), (2.9, 13.4, -0.48), (2.1, 13.4, -0.48), (3.1, 12.6, -0.6), (3.9, 12.6, -0.6), (3.9, 13.4, -0.6), (3.1, 13.4, -0.6), (3.1, 12.6, -0.48), (3.9, 12.6, -0.48), (3.9, 13.4, -0.48), (3.1, 13.4, -0.48), (1.1, 13.6, -0.6), (1.9, 13.6, -0.6), (1.9, 14.4, -0.6), (1.1, 14.4, -0.6), (1.1, 13.6, -0.48), (1.9, 13.6, -0.48), (1.9, 14.4, -0.48), (1.1, 14.4, -0.48), (2.1, 13.6, -0.6), (2.9, 13.6, -0.6), (2.9, 14.4, -0.6), (2.1, 14.4, -0.6), (2.1, 13.6, -0.48), (2.9, 13.6, -0.48), (2.9, 14.4, -0.48), (2.1, 14.4, -0.48), (3.1, 13.6, -0.6), (3.9, 13.6, -0.6), (3.9, 14.4, -0.6), (3.1, 14.4, -0.6), (3.1, 13.6, -0.48), (3.9, 13.6, -0.48), (3.9, 14.4, -0.48), (3.1, 14.4, -0.48)], [], [(0, 1, 2, 3), (4, 7, 6, 5), (0, 4, 5, 1), (2, 6, 7, 3), (0, 3, 7, 4), (1, 5, 6, 2), (8, 9, 10, 11), (12, 15, 14, 13), (8, 12, 13, 9), (10, 14, 15, 11), (8, 11, 15, 12), (9, 13, 14, 10), (16, 17, 18, 19), (20, 23, 22, 21), (16, 20, 21, 17), (18, 22, 23, 19), (16, 19, 23, 20), (17, 21, 22, 18), (24, 25, 26, 27), (28, 31, 30, 29), (24, 28, 29, 25), (26, 30, 31, 27), (24, 27, 31, 28), (25, 29, 30, 26), (32, 33, 34, 35), (36, 39, 38, 37), (32, 36, 37, 33), (34, 38, 39, 35), (32, 35, 39, 36), (33, 37, 38, 34), (40, 41, 42, 43), (44, 47, 46, 45), (40, 44, 45, 41), (42, 46, 47, 43), (40, 43, 47, 44), (41, 45, 46, 42), (48, 49, 50, 51), (52, 55, 54, 53), (48, 52, 53, 49), (50, 54, 55, 51), (48, 51, 55, 52), (49, 53, 54, 50), (56, 57, 58, 59), (60, 63, 62, 61), (56, 60, 61, 57), (58, 62, 63, 59), (56, 59, 63, 60), (57, 61, 62, 58), (64, 65, 66, 67), (68, 71, 70, 69), (64, 68, 69, 65), (66, 70, 71, 67), (64, 67, 71, 68), (65, 69, 70, 66), (72, 73, 74, 75), (76, 79, 78, 77), (72, 76, 77, 73), (74, 78, 79, 75), (72, 75, 79, 76), (73, 77, 78, 74), (80, 81, 82, 83), (84, 87, 86, 85), (80, 84, 85, 81), (82, 86, 87, 83), (80, 83, 87, 84), (81, 85, 86, 82), (88, 89, 90, 91), (92, 95, 94, 93), (88, 92, 93, 89), (90, 94, 95, 91), (88, 91, 95, 92), (89, 93, 94, 90), (96, 97, 98, 99), (100, 103, 102, 101), (96, 100, 101, 97), (98, 102, 103, 99), (96, 99, 103, 100), (97, 101, 102, 98), (104, 105, 106, 107), (108, 111, 110, 109), (104, 108, 109, 105), (106, 110, 111, 107), (104, 107, 111, 108), (105, 109, 110, 106), (112, 113, 114, 115), (116, 119, 118, 117), (112, 116, 117, 113), (114, 118, 119, 115), (112, 115, 119, 116), (113, 117, 118, 114), (120, 121, 122, 123), (124, 127, 126, 125), (120, 124, 125, 121), (122, 126, 127, 123), (120, 123, 127, 124), (121, 125, 126, 122), (128, 129, 130, 131), (132, 135, 134, 133), (128, 132, 133, 129), (130, 134, 135, 131), (128, 131, 135, 132), (129, 133, 134, 130), (136, 137, 138, 139), (140, 143, 142, 141), (136, 140, 141, 137), (138, 142, 143, 139), (136, 139, 143, 140), (137, 141, 142, 138), (144, 145, 146, 147), (148, 151, 150, 149), (144, 148, 149, 145), (146, 150, 151, 147), (144, 147, 151, 148), (145, 149, 150, 146), (152, 153, 154, 155), (156, 159, 158, 157), (152, 156, 157, 153), (154, 158, 159, 155), (152, 155, 159, 156), (153, 157, 158, 154), (160, 163, 162, 161), (152, 160, 161, 153), (154, 162, 163, 155), (152, 155, 163, 160), (153, 161, 162, 154), (164, 165, 166, 167), (168, 171, 170, 169), (164, 168, 169, 165), (166, 170, 171, 167), (164, 167, 171, 168), (165, 169, 170, 166), (172, 173, 174, 175), (176, 179, 178, 177), (172, 176, 177, 173), (174, 178, 179, 175), (172, 175, 179, 176), (173, 177, 178, 174), (180, 181, 182, 183), (184, 187, 186, 185), (180, 184, 185, 181), (182, 186, 187, 183), (180, 183, 187, 184), (181, 185, 186, 182), (188, 189, 190, 191), (192, 195, 194, 193), (188, 192, 193, 189), (190, 194, 195, 191), (188, 191, 195, 192), (189, 193, 194, 190), (196, 197, 198, 199), (200, 203, 202, 201), (196, 200, 201, 197), (198, 202, 203, 199), (196, 199, 203, 200), (197, 201, 202, 198), (204, 205, 206, 207), (208, 211, 210, 209), (204, 208, 209, 205), (206, 210, 211, 207), (204, 207, 211, 208), (205, 209, 210, 206), (212, 213, 214, 215), (216, 219, 218, 217), (212, 216, 217, 213), (214, 218, 219, 215), (212, 215, 219, 216), (213, 217, 218, 214), (220, 221, 222, 223), (224, 227, 226, 225), (220, 224, 225, 221), (222, 226, 227, 223), (220, 223, 227, 224), (221, 225, 226, 222), (228, 229, 230, 231), (232, 235, 234, 233), (228, 232, 233, 229), (230, 234, 235, 231), (228, 231, 235, 232), (229, 233, 234, 230), (236, 237, 238, 239), (240, 243, 242, 241), (236, 240, 241, 237), (238, 242, 243, 239), (236, 239, 243, 240), (237, 241, 242, 238), (244, 245, 246, 247), (248, 251, 250, 249), (244, 248, 249, 245), (246, 250, 251, 247), (244, 247, 251, 248), (245, 249, 250, 246), (252, 253, 254, 255), (256, 259, 258, 257), (252, 256, 257, 253), (254, 258, 259, 255), (252, 255, 259, 256), (253, 257, 258, 254), (260, 261, 262, 263), (264, 267, 266, 265), (260, 264, 265, 261), (262, 266, 267, 263), (260, 263, 267, 264), (261, 265, 266, 262), (268, 269, 270, 271), (272, 275, 274, 273), (268, 272, 273, 269), (270, 274, 275, 271), (268, 271, 275, 272), (269, 273, 274, 270), (276, 277, 278, 279), (280, 283, 282, 281), (276, 280, 281, 277), (278, 282, 283, 279), (276, 279, 283, 280), (277, 281, 282, 278), (284, 285, 286, 287), (288, 291, 290, 289), (284, 288, 289, 285), (286, 290, 291, 287), (284, 287, 291, 288), (285, 289, 290, 286), (292, 293, 294, 295), (296, 299, 298, 297), (292, 296, 297, 293), (294, 298, 299, 295), (292, 295, 299, 296), (293, 297, 298, 294), (300, 301, 302, 303), (304, 307, 306, 305), (300, 304, 305, 301), (302, 306, 307, 303), (300, 303, 307, 304), (301, 305, 306, 302), (308, 309, 310, 311), (312, 315, 314, 313), (308, 312, 313, 309), (310, 314, 315, 311), (308, 311, 315, 312), (309, 313, 314, 310), (316, 317, 318, 319), (320, 323, 322, 321), (316, 320, 321, 317), (318, 322, 323, 319), (316, 319, 323, 320), (317, 321, 322, 318), (324, 325, 326, 327), (328, 331, 330, 329), (324, 328, 329, 325), (326, 330, 331, 327), (324, 327, 331, 328), (325, 329, 330, 326), (332, 333, 334, 335), (336, 339, 338, 337), (332, 336, 337, 333), (334, 338, 339, 335), (332, 335, 339, 336), (333, 337, 338, 334), (340, 341, 342, 343), (344, 347, 346, 345), (340, 344, 345, 341), (342, 346, 347, 343), (340, 343, 347, 344), (341, 345, 346, 342), (348, 349, 350, 351), (352, 355, 354, 353), (348, 352, 353, 349), (350, 354, 355, 351), (348, 351, 355, 352), (349, 353, 354, 350), (356, 357, 358, 359), (360, 363, 362, 361), (356, 360, 361, 357), (358, 362, 363, 359), (356, 359, 363, 360), (357, 361, 362, 358), (364, 365, 366, 367), (368, 371, 370, 369), (364, 368, 369, 365), (366, 370, 371, 367), (364, 367, 371, 368), (365, 369, 370, 366), (372, 373, 374, 375), (376, 379, 378, 377), (372, 376, 377, 373), (374, 378, 379, 375), (372, 375, 379, 376), (373, 377, 378, 374), (380, 381, 382, 383), (384, 387, 386, 385), (380, 384, 385, 381), (382, 386, 387, 383), (380, 383, 387, 384), (381, 385, 386, 382), (388, 389, 390, 391), (392, 395, 394, 393), (388, 392, 393, 389), (390, 394, 395, 391), (388, 391, 395, 392), (389, 393, 394, 390), (396, 397, 398, 399), (400, 403, 402, 401), (396, 400, 401, 397), (398, 402, 403, 399), (396, 399, 403, 400), (397, 401, 402, 398), (404, 405, 406, 407), (408, 411, 410, 409), (404, 408, 409, 405), (406, 410, 411, 407), (404, 407, 411, 408), (405, 409, 410, 406), (412, 413, 414, 415), (416, 419, 418, 417), (412, 416, 417, 413), (414, 418, 419, 415), (412, 415, 419, 416), (413, 417, 418, 414), (420, 421, 422, 423), (424, 427, 426, 425), (420, 424, 425, 421), (422, 426, 427, 423), (420, 423, 427, 424), (421, 425, 426, 422), (428, 429, 430, 431), (432, 435, 434, 433), (428, 432, 433, 429), (430, 434, 435, 431), (428, 431, 435, 432), (429, 433, 434, 430), (436, 437, 438, 439), (440, 443, 442, 441), (436, 440, 441, 437), (438, 442, 443, 439), (436, 439, 443, 440), (437, 441, 442, 438), (444, 445, 446, 447), (448, 451, 450, 449), (444, 448, 449, 445), (446, 450, 451, 447), (444, 447, 451, 448), (445, 449, 450, 446), (452, 453, 454, 455), (456, 459, 458, 457), (452, 456, 457, 453), (454, 458, 459, 455), (452, 455, 459, 456), (453, 457, 458, 454), (460, 461, 462, 463), (464, 467, 466, 465), (460, 464, 465, 461), (462, 466, 467, 463), (460, 463, 467, 464), (461, 465, 466, 462), (468, 469, 470, 471), (472, 475, 474, 473), (468, 472, 473, 469), (470, 474, 475, 471), (468, 471, 475, 472), (469, 473, 474, 470), (476, 477, 478, 479), (480, 483, 482, 481), (476, 480, 481, 477), (478, 482, 483, 479), (476, 479, 483, 480), (477, 481, 482, 478), (484, 485, 486, 487), (488, 491, 490, 489), (484, 488, 489, 485), (486, 490, 491, 487), (484, 487, 491, 488), (485, 489, 490, 486), (492, 493, 494, 495), (496, 499, 498, 497), (492, 496, 497, 493), (494, 498, 499, 495), (492, 495, 499, 496), (493, 497, 498, 494), (500, 501, 502, 503), (504, 507, 506, 505), (500, 504, 505, 501), (502, 506, 507, 503), (500, 503, 507, 504), (501, 505, 506, 502), (508, 509, 510, 511), (512, 515, 514, 513), (508, 512, 513, 509), (510, 514, 515, 511), (508, 511, 515, 512), (509, 513, 514, 510), (516, 517, 518, 519), (520, 523, 522, 521), (516, 520, 521, 517), (518, 522, 523, 519), (516, 519, 523, 520), (517, 521, 522, 518), (524, 525, 526, 527), (528, 531, 530, 529), (524, 528, 529, 525), (526, 530, 531, 527), (524, 527, 531, 528), (525, 529, 530, 526), (532, 533, 534, 535), (536, 539, 538, 537), (532, 536, 537, 533), (534, 538, 539, 535), (532, 535, 539, 536), (533, 537, 538, 534), (540, 541, 542, 543), (544, 547, 546, 545), (540, 544, 545, 541), (542, 546, 547, 543), (540, 543, 547, 544), (541, 545, 546, 542), (548, 549, 550, 551), (552, 555, 554, 553), (548, 552, 553, 549), (550, 554, 555, 551), (548, 551, 555, 552), (549, 553, 554, 550), (556, 557, 558, 559), (560, 563, 562, 561), (556, 560, 561, 557), (558, 562, 563, 559), (556, 559, 563, 560), (557, 561, 562, 558), (564, 565, 566, 567), (568, 571, 570, 569), (564, 568, 569, 565), (566, 570, 571, 567), (564, 567, 571, 568), (565, 569, 570, 566), (572, 573, 574, 575), (576, 579, 578, 577), (572, 576, 577, 573), (574, 578, 579, 575), (572, 575, 579, 576), (573, 577, 578, 574), (580, 581, 582, 583), (584, 587, 586, 585), (580, 584, 585, 581), (582, 586, 587, 583), (580, 583, 587, 584), (581, 585, 586, 582), (588, 589, 590, 591), (592, 595, 594, 593), (588, 592, 593, 589), (590, 594, 595, 591), (588, 591, 595, 592), (589, 593, 594, 590), (596, 597, 598, 599), (600, 603, 602, 601), (596, 600, 601, 597), (598, 602, 603, 599), (596, 599, 603, 600), (597, 601, 602, 598), (604, 605, 606, 607), (608, 611, 610, 609), (604, 608, 609, 605), (606, 610, 611, 607), (604, 607, 611, 608), (605, 609, 610, 606), (612, 613, 614, 615), (616, 619, 618, 617), (612, 616, 617, 613), (614, 618, 619, 615), (612, 615, 619, 616), (613, 617, 618, 614), (620, 621, 622, 623), (624, 627, 626, 625), (620, 624, 625, 621), (622, 626, 627, 623), (620, 623, 627, 624), (621, 625, 626, 622), (628, 629, 630, 631), (632, 635, 634, 633), (628, 632, 633, 629), (630, 634, 635, 631), (628, 631, 635, 632), (629, 633, 634, 630), (636, 637, 638, 639), (640, 643, 642, 641), (636, 640, 641, 637), (638, 642, 643, 639), (636, 639, 643, 640), (637, 641, 642, 638), (644, 645, 646, 647), (648, 651, 650, 649), (644, 648, 649, 645), (646, 650, 651, 647), (644, 647, 651, 648), (645, 649, 650, 646), (652, 653, 654, 655), (656, 659, 658, 657), (652, 656, 657, 653), (654, 658, 659, 655), (652, 655, 659, 656), (653, 657, 658, 654), (660, 661, 662, 663), (664, 667, 666, 665), (660, 664, 665, 661), (662, 666, 667, 663), (660, 663, 667, 664), (661, 665, 666, 662), (668, 669, 670, 671), (672, 675, 674, 673), (668, 672, 673, 669), (670, 674, 675, 671), (668, 671, 675, 672), (669, 673, 674, 670), (676, 677, 678, 679), (680, 683, 682, 681), (676, 680, 681, 677), (678, 682, 683, 679), (676, 679, 683, 680), (677, 681, 682, 678), (684, 685, 686, 687), (688, 691, 690, 689), (684, 688, 689, 685), (686, 690, 691, 687), (684, 687, 691, 688), (685, 689, 690, 686)])
me_moveis_decoracoes.materials.append(mat_mat_moveis)
me_moveis_decoracoes.update()

# ---- objects
ob_parede_externa_norte = bpy.data.objects.new('Parede_Externa_Norte', me_parede_externa_norte)
ob_parede_externa_sul = bpy.data.objects.new('Parede_Externa_Sul', me_parede_externa_sul)
ob_paredes_internas_divisorias = bpy.data.objects.new('Paredes_Internas_Divisorias', me_paredes_internas_divisorias)
ob_moveis_decoracoes = bpy.data.objects.new('Moveis_Decoracoes', me_moveis_decoracoes)

# ---- transforms, parenting, visibility, modifiers, constraints
ob_parede_externa_norte.location = (0.0, 0.0, 0.0)
ob_parede_externa_sul.location = (0.0, 0.0, 0.0)
ob_paredes_internas_divisorias.location = (0.0, 0.0, 0.0)
ob_moveis_decoracoes.location = (0.0, 0.0, 0.0)

# ---- collection membership
col_01_paredes_externas.objects.link(ob_parede_externa_norte)
col_01_paredes_externas.objects.link(ob_parede_externa_sul)
col_02_paredes_internas.objects.link(ob_paredes_internas_divisorias)
col_04_moveis_decoracoes.objects.link(ob_moveis_decoracoes)

# ---- scene / render settings (as saved in the file)
scene.frame_start = 1; scene.frame_end = 250; scene.frame_set(1)
scene.render.engine = 'BLENDER_EEVEE_NEXT'
scene.render.bake_bias = 0.0
scene.render.bake_samples = 0
scene.cycles.sampling_pattern = 'TABULATED_SOBOL'
scene.eevee.use_volume_custom_range = False
bpy.context.view_layer.update()

# ---- added for rendering (the .blend has no active camera and no usable light): camera, sun + grey world if the file has none
cam_auto = bpy.data.cameras.new('AutoCamera')
cam_auto.lens = 50.0
cam_auto.sensor_width = 36.0
cam_auto.clip_end = 1000.0
ob_auto_camera = bpy.data.objects.new('AutoCamera', cam_auto)
scene.collection.objects.link(ob_auto_camera)
ob_auto_camera.location = (27.8831, -33.5097, 23.2064)
ob_auto_camera.rotation_euler = (1.09748, -7.21219e-08, 0.694738)
scene.camera = ob_auto_camera
light_auto_sun = bpy.data.lights.new('AutoSun', 'SUN')
light_auto_sun.energy = 3.0
light_auto_sun.angle = 0.0523599
ob_auto_sun = bpy.data.objects.new('AutoSun', light_auto_sun)
scene.collection.objects.link(ob_auto_sun)
ob_auto_sun.rotation_euler = (0.872665, 0.174533, 0.523599)
if scene.world is None:
    world_auto = bpy.data.worlds.new('AutoWorld')
    world_auto.color = (0.3, 0.3, 0.3)
    scene.world = world_auto
bpy.context.view_layer.update()
